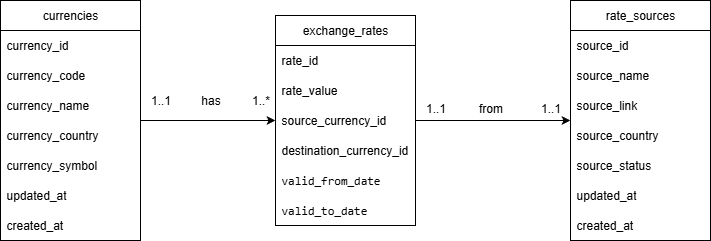

The diagram above was exported from draw.io. Its source (the exported page's mxGraphModel, read from the mxfile embedded in the PNG):
<mxGraphModel dx="1418" dy="786" grid="1" gridSize="10" guides="1" tooltips="1" connect="1" arrows="1" fold="1" page="1" pageScale="1" pageWidth="827" pageHeight="1169" math="0" shadow="0">
  <root>
    <mxCell id="0" />
    <mxCell id="1" parent="0" />
    <mxCell id="H7vufVap1yZ3QCaug4AL-22" style="edgeStyle=orthogonalEdgeStyle;rounded=0;orthogonalLoop=1;jettySize=auto;html=1;" edge="1" parent="1" source="H7vufVap1yZ3QCaug4AL-9" target="H7vufVap1yZ3QCaug4AL-14">
      <mxGeometry relative="1" as="geometry" />
    </mxCell>
    <mxCell id="H7vufVap1yZ3QCaug4AL-23" value="has" style="text;html=1;align=center;verticalAlign=middle;resizable=0;points=[];autosize=1;strokeColor=none;fillColor=none;" vertex="1" parent="1">
      <mxGeometry x="230" y="350" width="40" height="30" as="geometry" />
    </mxCell>
    <mxCell id="H7vufVap1yZ3QCaug4AL-28" value="rate_sources" style="swimlane;fontStyle=0;childLayout=stackLayout;horizontal=1;startSize=30;horizontalStack=0;resizeParent=1;resizeParentMax=0;resizeLast=0;collapsible=1;marginBottom=0;whiteSpace=wrap;html=1;" vertex="1" parent="1">
      <mxGeometry x="610" y="265" width="140" height="240" as="geometry" />
    </mxCell>
    <mxCell id="H7vufVap1yZ3QCaug4AL-29" value="source_id" style="text;strokeColor=none;fillColor=none;align=left;verticalAlign=middle;spacingLeft=4;spacingRight=4;overflow=hidden;points=[[0,0.5],[1,0.5]];portConstraint=eastwest;rotatable=0;whiteSpace=wrap;html=1;" vertex="1" parent="H7vufVap1yZ3QCaug4AL-28">
      <mxGeometry y="30" width="140" height="30" as="geometry" />
    </mxCell>
    <mxCell id="H7vufVap1yZ3QCaug4AL-30" value="source_name" style="text;strokeColor=none;fillColor=none;align=left;verticalAlign=middle;spacingLeft=4;spacingRight=4;overflow=hidden;points=[[0,0.5],[1,0.5]];portConstraint=eastwest;rotatable=0;whiteSpace=wrap;html=1;" vertex="1" parent="H7vufVap1yZ3QCaug4AL-28">
      <mxGeometry y="60" width="140" height="30" as="geometry" />
    </mxCell>
    <mxCell id="H7vufVap1yZ3QCaug4AL-31" value="source_link" style="text;strokeColor=none;fillColor=none;align=left;verticalAlign=middle;spacingLeft=4;spacingRight=4;overflow=hidden;points=[[0,0.5],[1,0.5]];portConstraint=eastwest;rotatable=0;whiteSpace=wrap;html=1;" vertex="1" parent="H7vufVap1yZ3QCaug4AL-28">
      <mxGeometry y="90" width="140" height="30" as="geometry" />
    </mxCell>
    <mxCell id="H7vufVap1yZ3QCaug4AL-32" value="source_country" style="text;strokeColor=none;fillColor=none;align=left;verticalAlign=middle;spacingLeft=4;spacingRight=4;overflow=hidden;points=[[0,0.5],[1,0.5]];portConstraint=eastwest;rotatable=0;whiteSpace=wrap;html=1;" vertex="1" parent="H7vufVap1yZ3QCaug4AL-28">
      <mxGeometry y="120" width="140" height="30" as="geometry" />
    </mxCell>
    <mxCell id="H7vufVap1yZ3QCaug4AL-45" value="source_status" style="text;strokeColor=none;fillColor=none;align=left;verticalAlign=middle;spacingLeft=4;spacingRight=4;overflow=hidden;points=[[0,0.5],[1,0.5]];portConstraint=eastwest;rotatable=0;whiteSpace=wrap;html=1;" vertex="1" parent="H7vufVap1yZ3QCaug4AL-28">
      <mxGeometry y="150" width="140" height="30" as="geometry" />
    </mxCell>
    <mxCell id="H7vufVap1yZ3QCaug4AL-33" value="updated_at" style="text;strokeColor=none;fillColor=none;align=left;verticalAlign=middle;spacingLeft=4;spacingRight=4;overflow=hidden;points=[[0,0.5],[1,0.5]];portConstraint=eastwest;rotatable=0;whiteSpace=wrap;html=1;" vertex="1" parent="H7vufVap1yZ3QCaug4AL-28">
      <mxGeometry y="180" width="140" height="30" as="geometry" />
    </mxCell>
    <mxCell id="H7vufVap1yZ3QCaug4AL-34" value="created_at" style="text;strokeColor=none;fillColor=none;align=left;verticalAlign=middle;spacingLeft=4;spacingRight=4;overflow=hidden;points=[[0,0.5],[1,0.5]];portConstraint=eastwest;rotatable=0;whiteSpace=wrap;html=1;" vertex="1" parent="H7vufVap1yZ3QCaug4AL-28">
      <mxGeometry y="210" width="140" height="30" as="geometry" />
    </mxCell>
    <mxCell id="H7vufVap1yZ3QCaug4AL-37" style="edgeStyle=orthogonalEdgeStyle;rounded=0;orthogonalLoop=1;jettySize=auto;html=1;" edge="1" parent="1" source="H7vufVap1yZ3QCaug4AL-26" target="H7vufVap1yZ3QCaug4AL-28">
      <mxGeometry relative="1" as="geometry" />
    </mxCell>
    <mxCell id="H7vufVap1yZ3QCaug4AL-38" value="from" style="text;html=1;align=center;verticalAlign=middle;resizable=0;points=[];autosize=1;strokeColor=none;fillColor=none;" vertex="1" parent="1">
      <mxGeometry x="505" y="358" width="50" height="30" as="geometry" />
    </mxCell>
    <mxCell id="H7vufVap1yZ3QCaug4AL-39" value="1..1" style="text;html=1;align=center;verticalAlign=middle;resizable=0;points=[];autosize=1;strokeColor=none;fillColor=none;" vertex="1" parent="1">
      <mxGeometry x="455" y="358" width="40" height="30" as="geometry" />
    </mxCell>
    <mxCell id="H7vufVap1yZ3QCaug4AL-41" value="1..1" style="text;html=1;align=center;verticalAlign=middle;resizable=0;points=[];autosize=1;strokeColor=none;fillColor=none;" vertex="1" parent="1">
      <mxGeometry x="570" y="358" width="40" height="30" as="geometry" />
    </mxCell>
    <mxCell id="H7vufVap1yZ3QCaug4AL-9" value="currencies" style="swimlane;fontStyle=0;childLayout=stackLayout;horizontal=1;startSize=30;horizontalStack=0;resizeParent=1;resizeParentMax=0;resizeLast=0;collapsible=1;marginBottom=0;whiteSpace=wrap;html=1;" vertex="1" parent="1">
      <mxGeometry x="40" y="265" width="140" height="240" as="geometry" />
    </mxCell>
    <mxCell id="H7vufVap1yZ3QCaug4AL-10" value="currency_id" style="text;strokeColor=none;fillColor=none;align=left;verticalAlign=middle;spacingLeft=4;spacingRight=4;overflow=hidden;points=[[0,0.5],[1,0.5]];portConstraint=eastwest;rotatable=0;whiteSpace=wrap;html=1;" vertex="1" parent="H7vufVap1yZ3QCaug4AL-9">
      <mxGeometry y="30" width="140" height="30" as="geometry" />
    </mxCell>
    <mxCell id="H7vufVap1yZ3QCaug4AL-11" value="currency_code" style="text;strokeColor=none;fillColor=none;align=left;verticalAlign=middle;spacingLeft=4;spacingRight=4;overflow=hidden;points=[[0,0.5],[1,0.5]];portConstraint=eastwest;rotatable=0;whiteSpace=wrap;html=1;" vertex="1" parent="H7vufVap1yZ3QCaug4AL-9">
      <mxGeometry y="60" width="140" height="30" as="geometry" />
    </mxCell>
    <mxCell id="H7vufVap1yZ3QCaug4AL-12" value="currency_name" style="text;strokeColor=none;fillColor=none;align=left;verticalAlign=middle;spacingLeft=4;spacingRight=4;overflow=hidden;points=[[0,0.5],[1,0.5]];portConstraint=eastwest;rotatable=0;whiteSpace=wrap;html=1;" vertex="1" parent="H7vufVap1yZ3QCaug4AL-9">
      <mxGeometry y="90" width="140" height="30" as="geometry" />
    </mxCell>
    <mxCell id="H7vufVap1yZ3QCaug4AL-13" value="currency_country" style="text;strokeColor=none;fillColor=none;align=left;verticalAlign=middle;spacingLeft=4;spacingRight=4;overflow=hidden;points=[[0,0.5],[1,0.5]];portConstraint=eastwest;rotatable=0;whiteSpace=wrap;html=1;" vertex="1" parent="H7vufVap1yZ3QCaug4AL-9">
      <mxGeometry y="120" width="140" height="30" as="geometry" />
    </mxCell>
    <mxCell id="H7vufVap1yZ3QCaug4AL-43" value="currency_symbol" style="text;strokeColor=none;fillColor=none;align=left;verticalAlign=middle;spacingLeft=4;spacingRight=4;overflow=hidden;points=[[0,0.5],[1,0.5]];portConstraint=eastwest;rotatable=0;whiteSpace=wrap;html=1;" vertex="1" parent="H7vufVap1yZ3QCaug4AL-9">
      <mxGeometry y="150" width="140" height="30" as="geometry" />
    </mxCell>
    <mxCell id="H7vufVap1yZ3QCaug4AL-20" value="updated_at" style="text;strokeColor=none;fillColor=none;align=left;verticalAlign=middle;spacingLeft=4;spacingRight=4;overflow=hidden;points=[[0,0.5],[1,0.5]];portConstraint=eastwest;rotatable=0;whiteSpace=wrap;html=1;" vertex="1" parent="H7vufVap1yZ3QCaug4AL-9">
      <mxGeometry y="180" width="140" height="30" as="geometry" />
    </mxCell>
    <mxCell id="H7vufVap1yZ3QCaug4AL-19" value="created_at" style="text;strokeColor=none;fillColor=none;align=left;verticalAlign=middle;spacingLeft=4;spacingRight=4;overflow=hidden;points=[[0,0.5],[1,0.5]];portConstraint=eastwest;rotatable=0;whiteSpace=wrap;html=1;" vertex="1" parent="H7vufVap1yZ3QCaug4AL-9">
      <mxGeometry y="210" width="140" height="30" as="geometry" />
    </mxCell>
    <mxCell id="H7vufVap1yZ3QCaug4AL-24" value="1..1" style="text;html=1;align=center;verticalAlign=middle;resizable=0;points=[];autosize=1;strokeColor=none;fillColor=none;" vertex="1" parent="1">
      <mxGeometry x="180" y="350" width="40" height="30" as="geometry" />
    </mxCell>
    <mxCell id="H7vufVap1yZ3QCaug4AL-14" value="exchange_rates" style="swimlane;fontStyle=0;childLayout=stackLayout;horizontal=1;startSize=30;horizontalStack=0;resizeParent=1;resizeParentMax=0;resizeLast=0;collapsible=1;marginBottom=0;whiteSpace=wrap;html=1;" vertex="1" parent="1">
      <mxGeometry x="315" y="280" width="140" height="210" as="geometry" />
    </mxCell>
    <mxCell id="H7vufVap1yZ3QCaug4AL-15" value="rate_id" style="text;strokeColor=none;fillColor=none;align=left;verticalAlign=middle;spacingLeft=4;spacingRight=4;overflow=hidden;points=[[0,0.5],[1,0.5]];portConstraint=eastwest;rotatable=0;whiteSpace=wrap;html=1;" vertex="1" parent="H7vufVap1yZ3QCaug4AL-14">
      <mxGeometry y="30" width="140" height="30" as="geometry" />
    </mxCell>
    <mxCell id="H7vufVap1yZ3QCaug4AL-16" value="rate_value" style="text;strokeColor=none;fillColor=none;align=left;verticalAlign=middle;spacingLeft=4;spacingRight=4;overflow=hidden;points=[[0,0.5],[1,0.5]];portConstraint=eastwest;rotatable=0;whiteSpace=wrap;html=1;" vertex="1" parent="H7vufVap1yZ3QCaug4AL-14">
      <mxGeometry y="60" width="140" height="30" as="geometry" />
    </mxCell>
    <mxCell id="H7vufVap1yZ3QCaug4AL-26" value="source_currency_id" style="text;strokeColor=none;fillColor=none;align=left;verticalAlign=middle;spacingLeft=4;spacingRight=4;overflow=hidden;points=[[0,0.5],[1,0.5]];portConstraint=eastwest;rotatable=0;whiteSpace=wrap;html=1;" vertex="1" parent="H7vufVap1yZ3QCaug4AL-14">
      <mxGeometry y="90" width="140" height="30" as="geometry" />
    </mxCell>
    <mxCell id="H7vufVap1yZ3QCaug4AL-27" value="destination_currency_id" style="text;strokeColor=none;fillColor=none;align=left;verticalAlign=middle;spacingLeft=4;spacingRight=4;overflow=hidden;points=[[0,0.5],[1,0.5]];portConstraint=eastwest;rotatable=0;whiteSpace=wrap;html=1;" vertex="1" parent="H7vufVap1yZ3QCaug4AL-14">
      <mxGeometry y="120" width="140" height="30" as="geometry" />
    </mxCell>
    <mxCell id="H7vufVap1yZ3QCaug4AL-17" value="&lt;code data-end=&quot;1529&quot; data-start=&quot;1518&quot;&gt;valid_from_date&lt;/code&gt;" style="text;strokeColor=none;fillColor=none;align=left;verticalAlign=middle;spacingLeft=4;spacingRight=4;overflow=hidden;points=[[0,0.5],[1,0.5]];portConstraint=eastwest;rotatable=0;whiteSpace=wrap;html=1;" vertex="1" parent="H7vufVap1yZ3QCaug4AL-14">
      <mxGeometry y="150" width="140" height="30" as="geometry" />
    </mxCell>
    <mxCell id="H7vufVap1yZ3QCaug4AL-53" value="&lt;code data-end=&quot;1529&quot; data-start=&quot;1518&quot;&gt;valid_to_date&lt;/code&gt;" style="text;strokeColor=none;fillColor=none;align=left;verticalAlign=middle;spacingLeft=4;spacingRight=4;overflow=hidden;points=[[0,0.5],[1,0.5]];portConstraint=eastwest;rotatable=0;whiteSpace=wrap;html=1;" vertex="1" parent="H7vufVap1yZ3QCaug4AL-14">
      <mxGeometry y="180" width="140" height="30" as="geometry" />
    </mxCell>
    <mxCell id="H7vufVap1yZ3QCaug4AL-25" value="1..*" style="text;html=1;align=center;verticalAlign=middle;resizable=0;points=[];autosize=1;strokeColor=none;fillColor=none;" vertex="1" parent="1">
      <mxGeometry x="280" y="350" width="40" height="30" as="geometry" />
    </mxCell>
  </root>
</mxGraphModel>